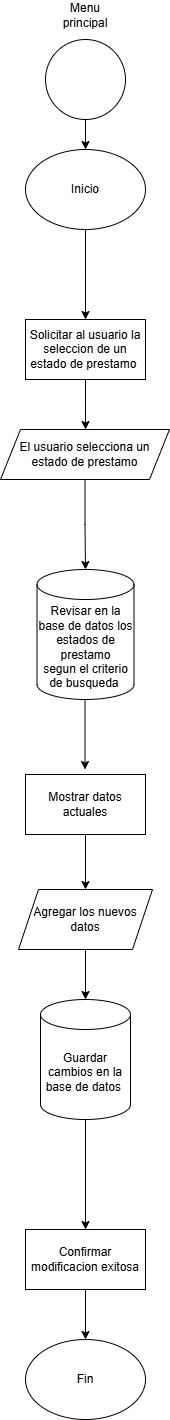

The diagram above was exported from draw.io. Its source (the exported page's mxGraphModel, read from the mxfile embedded in the PNG):
<mxGraphModel dx="1120" dy="1595" grid="1" gridSize="10" guides="1" tooltips="1" connect="1" arrows="1" fold="1" page="1" pageScale="1" pageWidth="827" pageHeight="1169" math="0" shadow="0">
  <root>
    <mxCell id="wx3uXcp43L7ZgQUIYVBL-0" />
    <mxCell id="wx3uXcp43L7ZgQUIYVBL-1" parent="wx3uXcp43L7ZgQUIYVBL-0" />
    <mxCell id="wx3uXcp43L7ZgQUIYVBL-2" value="" style="edgeStyle=orthogonalEdgeStyle;rounded=0;orthogonalLoop=1;jettySize=auto;html=1;" edge="1" parent="wx3uXcp43L7ZgQUIYVBL-1" source="wx3uXcp43L7ZgQUIYVBL-3" target="wx3uXcp43L7ZgQUIYVBL-6">
      <mxGeometry relative="1" as="geometry" />
    </mxCell>
    <mxCell id="wx3uXcp43L7ZgQUIYVBL-3" value="" style="ellipse;whiteSpace=wrap;html=1;aspect=fixed;" vertex="1" parent="wx3uXcp43L7ZgQUIYVBL-1">
      <mxGeometry x="374" y="-1130" width="80" height="80" as="geometry" />
    </mxCell>
    <mxCell id="wx3uXcp43L7ZgQUIYVBL-4" value="Menu principal" style="text;html=1;align=center;verticalAlign=middle;whiteSpace=wrap;rounded=0;" vertex="1" parent="wx3uXcp43L7ZgQUIYVBL-1">
      <mxGeometry x="384" y="-1169" width="60" height="30" as="geometry" />
    </mxCell>
    <mxCell id="wx3uXcp43L7ZgQUIYVBL-5" value="" style="edgeStyle=orthogonalEdgeStyle;rounded=0;orthogonalLoop=1;jettySize=auto;html=1;" edge="1" parent="wx3uXcp43L7ZgQUIYVBL-1" source="wx3uXcp43L7ZgQUIYVBL-6">
      <mxGeometry relative="1" as="geometry">
        <mxPoint x="414" y="-850" as="targetPoint" />
      </mxGeometry>
    </mxCell>
    <mxCell id="wx3uXcp43L7ZgQUIYVBL-6" value="Inicio" style="ellipse;whiteSpace=wrap;html=1;" vertex="1" parent="wx3uXcp43L7ZgQUIYVBL-1">
      <mxGeometry x="354" y="-1020" width="120" height="80" as="geometry" />
    </mxCell>
    <mxCell id="wx3uXcp43L7ZgQUIYVBL-7" value="" style="edgeStyle=orthogonalEdgeStyle;rounded=0;orthogonalLoop=1;jettySize=auto;html=1;" edge="1" parent="wx3uXcp43L7ZgQUIYVBL-1" source="wx3uXcp43L7ZgQUIYVBL-8">
      <mxGeometry relative="1" as="geometry">
        <mxPoint x="414" y="-740" as="targetPoint" />
      </mxGeometry>
    </mxCell>
    <mxCell id="wx3uXcp43L7ZgQUIYVBL-8" value="Solicitar al usuario la seleccion de un estado de prestamo&amp;nbsp;" style="rounded=0;whiteSpace=wrap;html=1;" vertex="1" parent="wx3uXcp43L7ZgQUIYVBL-1">
      <mxGeometry x="354" y="-850" width="120" height="60" as="geometry" />
    </mxCell>
    <mxCell id="wx3uXcp43L7ZgQUIYVBL-9" value="" style="edgeStyle=orthogonalEdgeStyle;rounded=0;orthogonalLoop=1;jettySize=auto;html=1;" edge="1" parent="wx3uXcp43L7ZgQUIYVBL-1" source="wx3uXcp43L7ZgQUIYVBL-10">
      <mxGeometry relative="1" as="geometry">
        <mxPoint x="413.5" y="-400" as="targetPoint" />
      </mxGeometry>
    </mxCell>
    <mxCell id="wx3uXcp43L7ZgQUIYVBL-10" value="Revisar en la base de datos los estados de prestamo&lt;div&gt;segun el criterio de busqueda&amp;nbsp;&lt;/div&gt;" style="shape=cylinder3;whiteSpace=wrap;html=1;boundedLbl=1;backgroundOutline=1;size=15;" vertex="1" parent="wx3uXcp43L7ZgQUIYVBL-1">
      <mxGeometry x="365.5" y="-600" width="97" height="130" as="geometry" />
    </mxCell>
    <mxCell id="wx3uXcp43L7ZgQUIYVBL-11" value="" style="edgeStyle=orthogonalEdgeStyle;rounded=0;orthogonalLoop=1;jettySize=auto;html=1;" edge="1" parent="wx3uXcp43L7ZgQUIYVBL-1" source="wx3uXcp43L7ZgQUIYVBL-12" target="wx3uXcp43L7ZgQUIYVBL-10">
      <mxGeometry relative="1" as="geometry" />
    </mxCell>
    <mxCell id="wx3uXcp43L7ZgQUIYVBL-12" value="El usuario selecciona un estado de prestamo" style="shape=parallelogram;perimeter=parallelogramPerimeter;whiteSpace=wrap;html=1;fixedSize=1;" vertex="1" parent="wx3uXcp43L7ZgQUIYVBL-1">
      <mxGeometry x="329" y="-740" width="169" height="50" as="geometry" />
    </mxCell>
    <mxCell id="wx3uXcp43L7ZgQUIYVBL-13" value="" style="edgeStyle=orthogonalEdgeStyle;rounded=0;orthogonalLoop=1;jettySize=auto;html=1;" edge="1" parent="wx3uXcp43L7ZgQUIYVBL-1" source="wx3uXcp43L7ZgQUIYVBL-14" target="wx3uXcp43L7ZgQUIYVBL-20">
      <mxGeometry relative="1" as="geometry" />
    </mxCell>
    <mxCell id="wx3uXcp43L7ZgQUIYVBL-14" value="Guardar cambios en la base de datos&amp;nbsp;" style="shape=cylinder3;whiteSpace=wrap;html=1;boundedLbl=1;backgroundOutline=1;size=15;" vertex="1" parent="wx3uXcp43L7ZgQUIYVBL-1">
      <mxGeometry x="369" y="-170" width="90" height="120" as="geometry" />
    </mxCell>
    <mxCell id="wx3uXcp43L7ZgQUIYVBL-15" value="" style="edgeStyle=orthogonalEdgeStyle;rounded=0;orthogonalLoop=1;jettySize=auto;html=1;" edge="1" parent="wx3uXcp43L7ZgQUIYVBL-1" source="wx3uXcp43L7ZgQUIYVBL-16" target="wx3uXcp43L7ZgQUIYVBL-18">
      <mxGeometry relative="1" as="geometry" />
    </mxCell>
    <mxCell id="wx3uXcp43L7ZgQUIYVBL-16" value="Mostrar datos actuales" style="rounded=0;whiteSpace=wrap;html=1;" vertex="1" parent="wx3uXcp43L7ZgQUIYVBL-1">
      <mxGeometry x="354" y="-395" width="120" height="60" as="geometry" />
    </mxCell>
    <mxCell id="wx3uXcp43L7ZgQUIYVBL-17" value="" style="edgeStyle=orthogonalEdgeStyle;rounded=0;orthogonalLoop=1;jettySize=auto;html=1;" edge="1" parent="wx3uXcp43L7ZgQUIYVBL-1" source="wx3uXcp43L7ZgQUIYVBL-18" target="wx3uXcp43L7ZgQUIYVBL-14">
      <mxGeometry relative="1" as="geometry" />
    </mxCell>
    <mxCell id="wx3uXcp43L7ZgQUIYVBL-18" value="Agregar los nuevos datos" style="shape=parallelogram;perimeter=parallelogramPerimeter;whiteSpace=wrap;html=1;fixedSize=1;" vertex="1" parent="wx3uXcp43L7ZgQUIYVBL-1">
      <mxGeometry x="347" y="-280" width="134" height="60" as="geometry" />
    </mxCell>
    <mxCell id="wx3uXcp43L7ZgQUIYVBL-19" value="" style="edgeStyle=orthogonalEdgeStyle;rounded=0;orthogonalLoop=1;jettySize=auto;html=1;" edge="1" parent="wx3uXcp43L7ZgQUIYVBL-1" source="wx3uXcp43L7ZgQUIYVBL-20" target="wx3uXcp43L7ZgQUIYVBL-21">
      <mxGeometry relative="1" as="geometry" />
    </mxCell>
    <mxCell id="wx3uXcp43L7ZgQUIYVBL-20" value="Confirmar modificacion exitosa" style="whiteSpace=wrap;html=1;" vertex="1" parent="wx3uXcp43L7ZgQUIYVBL-1">
      <mxGeometry x="354" y="60" width="120" height="60" as="geometry" />
    </mxCell>
    <mxCell id="wx3uXcp43L7ZgQUIYVBL-21" value="Fin" style="ellipse;whiteSpace=wrap;html=1;" vertex="1" parent="wx3uXcp43L7ZgQUIYVBL-1">
      <mxGeometry x="354" y="170" width="120" height="80" as="geometry" />
    </mxCell>
  </root>
</mxGraphModel>